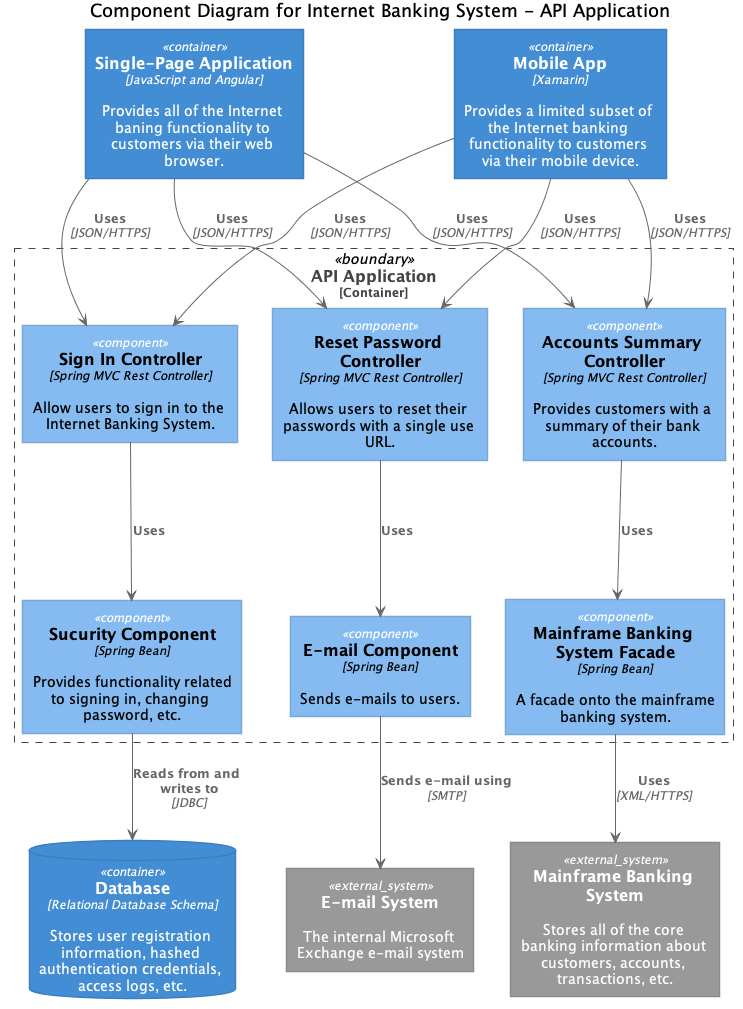

The diagram above was rendered by PlantUML. Its source (embedded in the PNG):
@startuml





skinparam defaultTextAlignment center

skinparam wrapWidth 200
skinparam maxMessageSize 150

skinparam rectangle {
    StereotypeFontSize 12
    shadowing false
}

skinparam database {
    StereotypeFontSize 12
    shadowing false
}

skinparam Arrow {
    Color #666666
    FontColor #666666
    FontSize 12
}

skinparam rectangle<<boundary>> {
    Shadowing false
    StereotypeFontSize 0
    FontColor #444444
    BorderColor #444444
    BorderStyle dashed
}






















skinparam rectangle<<person>> {
    StereotypeFontColor #FFFFFF
    FontColor #FFFFFF
    BackgroundColor #08427B
    BorderColor #073B6F
}

skinparam rectangle<<external_person>> {
    StereotypeFontColor #FFFFFF
    FontColor #FFFFFF
    BackgroundColor #686868
    BorderColor #8A8A8A
}

skinparam rectangle<<system>> {
    StereotypeFontColor #FFFFFF
    FontColor #FFFFFF
    BackgroundColor #1168BD
    BorderColor #3C7FC0
}

skinparam rectangle<<external_system>> {
    StereotypeFontColor #FFFFFF
    FontColor #FFFFFF
    BackgroundColor #999999
    BorderColor #8A8A8A
}

skinparam database<<system>> {
    StereotypeFontColor #FFFFFF
    FontColor #FFFFFF
    BackgroundColor #1168BD
    BorderColor #3C7FC0
}

skinparam database<<external_system>> {
    StereotypeFontColor #FFFFFF
    FontColor #FFFFFF
    BackgroundColor #999999
    BorderColor #8A8A8A
}
















skinparam rectangle<<container>> {
    StereotypeFontColor #FFFFFF
    FontColor #FFFFFF
    BackgroundColor #438DD5
    BorderColor #3C7FC0
}

skinparam database<<container>> {
    StereotypeFontColor #FFFFFF
    FontColor #FFFFFF
    BackgroundColor #438DD5
    BorderColor #3C7FC0
}












skinparam rectangle<<component>> {
    StereotypeFontColor #FFFFFF
    FontColor #000000
    BackgroundColor #85BBF0
    BorderColor #78A8D8
}

skinparam database<<component>> {
    StereotypeFontColor #FFFFFF
    FontColor #000000
    BackgroundColor #85BBF0
    BorderColor #78A8D8
}






title Component Diagram for Internet Banking System - API Application

rectangle "==Single-Page Application\n//<size:12>[JavaScript and Angular]</size>//\n\n Provides all of the Internet baning functionality to customers via their web browser." <<container>> as spa
rectangle "==Mobile App\n//<size:12>[Xamarin]</size>//\n\n Provides a limited subset of the Internet banking functionality to customers via their mobile device." <<container>> as mobile
database "==Database\n//<size:12>[Relational Database Schema]</size>//\n\n Stores user registration information, hashed authentication credentials, access logs, etc." <<container>> as database

rectangle "==API Application\n<size:12>[Container]</size>" <<boundary>> as backend_api_boundary{
    rectangle "==Sign In Controller\n//<size:12>[Spring MVC Rest Controller]</size>//\n\n Allow users to sign in to the Internet Banking System." <<component>> as sign_in_controller
    rectangle "==Reset Password Controller\n//<size:12>[Spring MVC Rest Controller]</size>//\n\n Allows users to reset their passwords with a single use URL." <<component>> as reset_password_controller
    rectangle "==Accounts Summary Controller\n//<size:12>[Spring MVC Rest Controller]</size>//\n\n Provides customers with a summary of their bank accounts." <<component>> as accounts_summary_controller
    rectangle "==Sucurity Component\n//<size:12>[Spring Bean]</size>//\n\n Provides functionality related to signing in, changing password, etc." <<component>> as security_component
    rectangle "==E-mail Component\n//<size:12>[Spring Bean]</size>//\n\n Sends e-mails to users." <<component>> as email_component
    rectangle "==Mainframe Banking System Facade\n//<size:12>[Spring Bean]</size>//\n\n A facade onto the mainframe banking system." <<component>> as mainframe_facade
}

rectangle "==Mainframe Banking System\n\n Stores all of the core banking information about customers, accounts, transactions, etc." <<external_system>> as mainframe
rectangle "==E-mail System\n\n The internal Microsoft Exchange e-mail system" <<external_system>> as email_system

spa --> sign_in_controller : "===Uses\n//<size:12>[JSON/HTTPS]</size>//"
spa --> reset_password_controller : "===Uses\n//<size:12>[JSON/HTTPS]</size>//"
spa --> accounts_summary_controller : "===Uses\n//<size:12>[JSON/HTTPS]</size>//"

mobile --> sign_in_controller : "===Uses\n//<size:12>[JSON/HTTPS]</size>//"
mobile --> reset_password_controller : "===Uses\n//<size:12>[JSON/HTTPS]</size>//"
mobile --> accounts_summary_controller : "===Uses\n//<size:12>[JSON/HTTPS]</size>//"

sign_in_controller --> security_component : "===Uses"

reset_password_controller --> email_component : "===Uses"

accounts_summary_controller --> mainframe_facade : "===Uses"

mainframe_facade --> mainframe : "===Uses\n//<size:12>[XML/HTTPS]</size>//"

email_component --> email_system : "===Sends e-mail using\n//<size:12>[SMTP]</size>//"

security_component --> database : "===Reads from and writes to\n//<size:12>[JDBC]</size>//"

@enduml